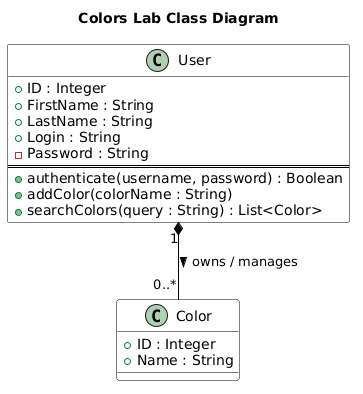

The diagram above was rendered by PlantUML. Its source (embedded in the PNG):
@startuml
skinparam class {
    BackgroundColor White
    ArrowColor Black
    BorderColor Black
    RoundCorner 10
}

title Colors Lab Class Diagram

class User {
    + ID : Integer
    + FirstName : String
    + LastName : String
    + Login : String
    - Password : String
    ==
    + authenticate(username, password) : Boolean
    + addColor(colorName : String)
    + searchColors(query : String) : List<Color>
}

class Color {
    + ID : Integer
    + Name : String
}

' Relationship: A User owns a collection of Colors
User "1" *-- "0..*" Color : owns / manages >
@enduml